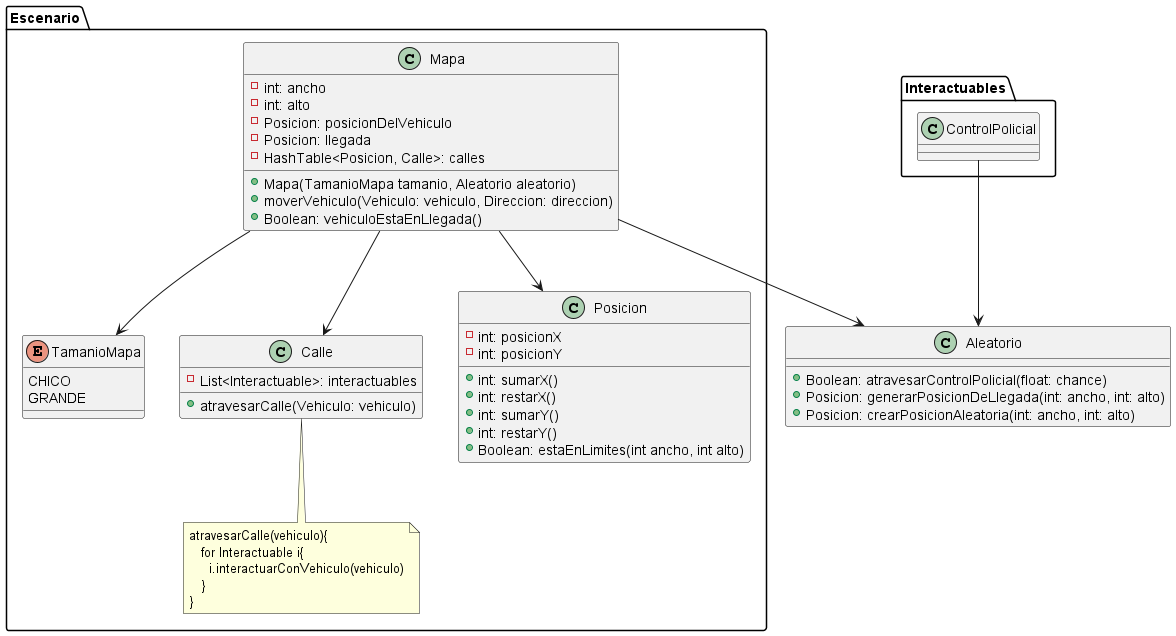

The diagram above was rendered by PlantUML. Its source (embedded in the PNG):
@startuml
'https://plantuml.com/class-diagram

namespace Escenario {
    class Mapa {
        -int: ancho
        -int: alto
        -Posicion: posicionDelVehiculo
        -Posicion: llegada
        -HashTable<Posicion, Calle>: calles

        +Mapa(TamanioMapa tamanio, Aleatorio aleatorio)
        +moverVehiculo(Vehiculo: vehiculo, Direccion: direccion)
        +Boolean: vehiculoEstaEnLlegada()
    }
    enum TamanioMapa {
        CHICO
        GRANDE
    }
    Mapa --> TamanioMapa
    class Calle {
        -List<Interactuable>: interactuables
        +atravesarCalle(Vehiculo: vehiculo)
    }
    Mapa --> Calle
    note bottom of Calle: atravesarCalle(vehiculo){\n   for Interactuable i{\n     i.interactuarConVehiculo(vehiculo)\n   }\n}
    class Posicion {
        -int: posicionX
        -int: posicionY
        +int: sumarX()
        +int: restarX()
        +int: sumarY()
        +int: restarY()
        +Boolean: estaEnLimites(int ancho, int alto)
    }
    Mapa --> Posicion
}

class Aleatorio {
    +Boolean: atravesarControlPolicial(float: chance)
    +Posicion: generarPosicionDeLlegada(int: ancho, int: alto)
    +Posicion: crearPosicionAleatoria(int: ancho, int: alto)
}
Escenario.Mapa --> Aleatorio
Interactuables.ControlPolicial --> Aleatorio

@enduml